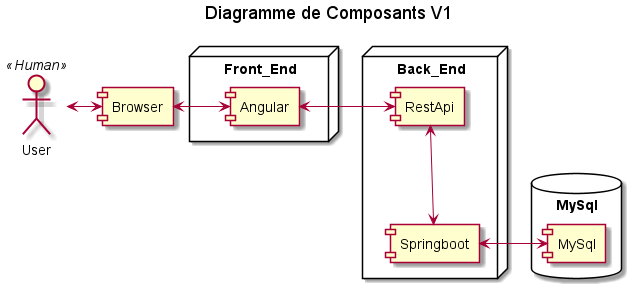

The diagram above was rendered by PlantUML. Its source (embedded in the PNG):
@startuml

title Diagramme de Composants V1

User << Human >>
User <-> [Browser]

node "Front_End" {

    [Browser] <-> [Angular]
}

node "Back_End" {
    [Angular] <->     [RestApi]
  [RestApi] <-->  [Springboot]
}
database "MySql" {
    [Springboot] <-> [MySql]
}
@enduml